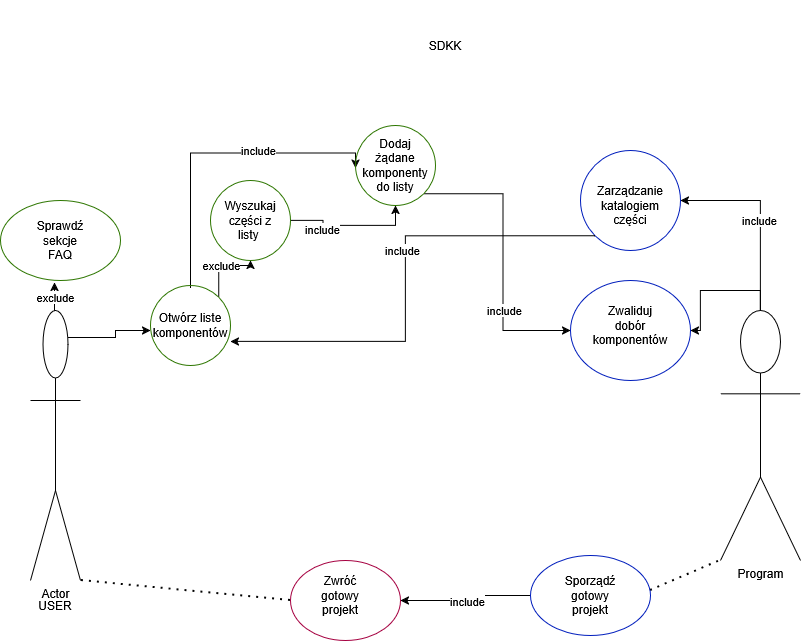

The diagram above was exported from draw.io. Its source (the exported page's mxGraphModel, read from the mxfile embedded in the PNG):
<mxGraphModel dx="1414" dy="1947" grid="1" gridSize="10" guides="1" tooltips="1" connect="1" arrows="1" fold="1" page="1" pageScale="1" pageWidth="827" pageHeight="1169" math="0" shadow="0">
  <root>
    <mxCell id="0" />
    <mxCell id="1" parent="0" />
    <mxCell id="Z59dZEYsjzTz4C8IAEKn-5" parent="1" style="text;html=1;whiteSpace=wrap;strokeColor=none;fillColor=none;align=center;verticalAlign=middle;rounded=0;" value="SDKK" vertex="1">
      <mxGeometry height="90" width="410" x="240" y="-30" as="geometry" />
    </mxCell>
    <mxCell id="aI7Qbv83bSDDYm1byLl1-15" edge="1" parent="1" source="aI7Qbv83bSDDYm1byLl1-2" style="edgeStyle=orthogonalEdgeStyle;rounded=0;orthogonalLoop=1;jettySize=auto;html=1;exitX=0.5;exitY=0;exitDx=0;exitDy=0;exitPerimeter=0;entryX=1;entryY=0.5;entryDx=0;entryDy=0;" target="aI7Qbv83bSDDYm1byLl1-7">
      <mxGeometry relative="1" as="geometry">
        <mxPoint x="760" y="160" as="targetPoint" />
      </mxGeometry>
    </mxCell>
    <mxCell id="NeUtObftJTvgJeEayTSw-9" connectable="0" parent="aI7Qbv83bSDDYm1byLl1-15" style="edgeLabel;html=1;align=center;verticalAlign=middle;resizable=0;points=[];" value="include" vertex="1">
      <mxGeometry relative="1" x="-0.0421" y="2" as="geometry">
        <mxPoint as="offset" />
      </mxGeometry>
    </mxCell>
    <mxCell id="aI7Qbv83bSDDYm1byLl1-16" edge="1" parent="1" source="aI7Qbv83bSDDYm1byLl1-2" style="edgeStyle=orthogonalEdgeStyle;rounded=0;orthogonalLoop=1;jettySize=auto;html=1;exitX=0.5;exitY=0;exitDx=0;exitDy=0;exitPerimeter=0;entryX=1;entryY=0.5;entryDx=0;entryDy=0;" target="aI7Qbv83bSDDYm1byLl1-9">
      <mxGeometry relative="1" as="geometry" />
    </mxCell>
    <mxCell id="aI7Qbv83bSDDYm1byLl1-2" parent="1" style="shape=umlActor;verticalLabelPosition=bottom;verticalAlign=top;html=1;outlineConnect=0;" value="Program" vertex="1">
      <mxGeometry height="250" width="80" x="720" y="280" as="geometry" />
    </mxCell>
    <mxCell id="aI7Qbv83bSDDYm1byLl1-28" edge="1" parent="1" source="aI7Qbv83bSDDYm1byLl1-3" style="edgeStyle=orthogonalEdgeStyle;rounded=0;orthogonalLoop=1;jettySize=auto;html=1;exitX=0.75;exitY=0.1;exitDx=0;exitDy=0;exitPerimeter=0;">
      <mxGeometry relative="1" as="geometry">
        <mxPoint x="150" y="300" as="targetPoint" />
      </mxGeometry>
    </mxCell>
    <mxCell id="aI7Qbv83bSDDYm1byLl1-3" parent="1" style="shape=umlActor;verticalLabelPosition=bottom;verticalAlign=top;html=1;outlineConnect=0;" value="Actor" vertex="1">
      <mxGeometry height="270" width="50" x="30" y="280" as="geometry" />
    </mxCell>
    <mxCell id="aI7Qbv83bSDDYm1byLl1-5" parent="1" style="text;html=1;whiteSpace=wrap;strokeColor=none;fillColor=none;align=center;verticalAlign=middle;rounded=0;" value="USER" vertex="1">
      <mxGeometry height="30" width="60" x="25" y="560" as="geometry" />
    </mxCell>
    <mxCell id="aI7Qbv83bSDDYm1byLl1-7" parent="1" style="ellipse;whiteSpace=wrap;html=1;shapeInside=1;fillColor=none;fontColor=#ffffff;strokeColor=#001DBC;" value="" vertex="1">
      <mxGeometry height="100" width="100" x="580" y="120" as="geometry" />
    </mxCell>
    <mxCell id="aI7Qbv83bSDDYm1byLl1-8" parent="1" style="text;html=1;whiteSpace=wrap;strokeColor=none;fillColor=none;align=center;verticalAlign=middle;rounded=0;" value="Zarządzanie katalogiem części" vertex="1">
      <mxGeometry height="30" width="60" x="600" y="160" as="geometry" />
    </mxCell>
    <mxCell id="aI7Qbv83bSDDYm1byLl1-9" parent="1" style="ellipse;whiteSpace=wrap;html=1;shapeInside=1;fillColor=none;fontColor=#ffffff;strokeColor=#001DBC;" value="" vertex="1">
      <mxGeometry height="100" width="120" x="570" y="250" as="geometry" />
    </mxCell>
    <mxCell id="aI7Qbv83bSDDYm1byLl1-14" parent="1" style="text;html=1;whiteSpace=wrap;strokeColor=none;fillColor=none;align=center;verticalAlign=middle;rounded=0;" value="Zwaliduj dobór komponentów" vertex="1">
      <mxGeometry height="30" width="60" x="600" y="280" as="geometry" />
    </mxCell>
    <mxCell id="aI7Qbv83bSDDYm1byLl1-18" parent="1" style="ellipse;whiteSpace=wrap;html=1;shapeInside=1;fillColor=none;fontColor=#ffffff;strokeColor=#A50040;" value="" vertex="1">
      <mxGeometry height="80" width="110" x="290" y="530" as="geometry" />
    </mxCell>
    <mxCell id="aI7Qbv83bSDDYm1byLl1-19" parent="1" style="text;html=1;whiteSpace=wrap;strokeColor=none;fillColor=none;align=center;verticalAlign=middle;rounded=0;" value="Zwróć gotowy projekt" vertex="1">
      <mxGeometry height="30" width="60" x="310" y="550" as="geometry" />
    </mxCell>
    <mxCell id="aI7Qbv83bSDDYm1byLl1-20" edge="1" parent="1" style="endArrow=none;dashed=1;html=1;dashPattern=1 3;strokeWidth=2;rounded=0;entryX=0;entryY=1;entryDx=0;entryDy=0;entryPerimeter=0;" target="aI7Qbv83bSDDYm1byLl1-2" value="">
      <mxGeometry height="50" relative="1" width="50" as="geometry">
        <mxPoint x="650" y="560" as="sourcePoint" />
        <mxPoint x="560" y="380" as="targetPoint" />
      </mxGeometry>
    </mxCell>
    <mxCell id="aI7Qbv83bSDDYm1byLl1-21" edge="1" parent="1" source="aI7Qbv83bSDDYm1byLl1-18" style="endArrow=none;dashed=1;html=1;dashPattern=1 3;strokeWidth=2;rounded=0;exitX=0;exitY=0.5;exitDx=0;exitDy=0;entryX=1;entryY=1;entryDx=0;entryDy=0;entryPerimeter=0;" target="aI7Qbv83bSDDYm1byLl1-3" value="">
      <mxGeometry height="50" relative="1" width="50" as="geometry">
        <mxPoint x="510" y="430" as="sourcePoint" />
        <mxPoint x="560" y="380" as="targetPoint" />
      </mxGeometry>
    </mxCell>
    <mxCell id="aI7Qbv83bSDDYm1byLl1-22" parent="1" style="ellipse;whiteSpace=wrap;html=1;shapeInside=1;fillColor=none;fontColor=#ffffff;strokeColor=#2D7600;" value="" vertex="1">
      <mxGeometry height="80" width="120" y="170" as="geometry" />
    </mxCell>
    <mxCell id="aI7Qbv83bSDDYm1byLl1-25" parent="1" style="text;html=1;whiteSpace=wrap;strokeColor=none;fillColor=none;align=center;verticalAlign=middle;rounded=0;" value="Sprawdź sekcje FAQ" vertex="1">
      <mxGeometry height="30" width="60" x="30" y="195" as="geometry" />
    </mxCell>
    <mxCell id="aI7Qbv83bSDDYm1byLl1-27" edge="1" parent="1" source="aI7Qbv83bSDDYm1byLl1-3" style="edgeStyle=orthogonalEdgeStyle;rounded=0;orthogonalLoop=1;jettySize=auto;html=1;exitX=0.5;exitY=0;exitDx=0;exitDy=0;exitPerimeter=0;entryX=0.45;entryY=1.025;entryDx=0;entryDy=0;entryPerimeter=0;" target="aI7Qbv83bSDDYm1byLl1-22">
      <mxGeometry relative="1" as="geometry" />
    </mxCell>
    <mxCell id="NeUtObftJTvgJeEayTSw-8" connectable="0" parent="aI7Qbv83bSDDYm1byLl1-27" style="edgeLabel;html=1;align=center;verticalAlign=middle;resizable=0;points=[];" value="exclude" vertex="1">
      <mxGeometry relative="1" x="0.0345" as="geometry">
        <mxPoint as="offset" />
      </mxGeometry>
    </mxCell>
    <mxCell id="aI7Qbv83bSDDYm1byLl1-33" edge="1" parent="1" source="aI7Qbv83bSDDYm1byLl1-29" style="edgeStyle=orthogonalEdgeStyle;rounded=0;orthogonalLoop=1;jettySize=auto;html=1;exitX=1;exitY=0;exitDx=0;exitDy=0;entryX=0.5;entryY=1;entryDx=0;entryDy=0;" target="aI7Qbv83bSDDYm1byLl1-31" value="exclude">
      <mxGeometry relative="1" as="geometry" />
    </mxCell>
    <mxCell id="NeUtObftJTvgJeEayTSw-11" edge="1" parent="1" style="edgeStyle=orthogonalEdgeStyle;rounded=0;orthogonalLoop=1;jettySize=auto;html=1;exitX=0.5;exitY=0;exitDx=0;exitDy=0;entryX=0;entryY=0.5;entryDx=0;entryDy=0;">
      <mxGeometry relative="1" as="geometry">
        <Array as="points">
          <mxPoint x="190" y="122.5" />
          <mxPoint x="355" y="122.5" />
        </Array>
        <mxPoint x="190" y="257.5" as="sourcePoint" />
        <mxPoint x="355" y="137.5" as="targetPoint" />
      </mxGeometry>
    </mxCell>
    <mxCell id="NeUtObftJTvgJeEayTSw-12" connectable="0" parent="NeUtObftJTvgJeEayTSw-11" style="edgeLabel;html=1;align=center;verticalAlign=middle;resizable=0;points=[];" value="include" vertex="1">
      <mxGeometry relative="1" x="0.2825" y="4" as="geometry">
        <mxPoint y="1" as="offset" />
      </mxGeometry>
    </mxCell>
    <mxCell id="aI7Qbv83bSDDYm1byLl1-29" parent="1" style="ellipse;whiteSpace=wrap;html=1;shapeInside=1;fillColor=none;fontColor=#ffffff;strokeColor=#2D7600;" value="" vertex="1">
      <mxGeometry height="80" width="80" x="150" y="255" as="geometry" />
    </mxCell>
    <mxCell id="aI7Qbv83bSDDYm1byLl1-30" parent="1" style="text;html=1;whiteSpace=wrap;strokeColor=none;fillColor=none;align=center;verticalAlign=middle;rounded=0;" value="Otwórz liste komponentów" vertex="1">
      <mxGeometry height="30" width="60" x="160" y="280" as="geometry" />
    </mxCell>
    <mxCell id="aI7Qbv83bSDDYm1byLl1-36" edge="1" parent="1" source="aI7Qbv83bSDDYm1byLl1-31" style="edgeStyle=orthogonalEdgeStyle;rounded=0;orthogonalLoop=1;jettySize=auto;html=1;exitX=1;exitY=0.5;exitDx=0;exitDy=0;entryX=0.5;entryY=1;entryDx=0;entryDy=0;" target="aI7Qbv83bSDDYm1byLl1-35">
      <mxGeometry relative="1" as="geometry" />
    </mxCell>
    <mxCell id="NeUtObftJTvgJeEayTSw-5" connectable="0" parent="aI7Qbv83bSDDYm1byLl1-36" style="edgeLabel;html=1;align=center;verticalAlign=middle;resizable=0;points=[];" value="include" vertex="1">
      <mxGeometry relative="1" x="-0.4231" y="-3" as="geometry">
        <mxPoint x="2" y="4" as="offset" />
      </mxGeometry>
    </mxCell>
    <mxCell id="aI7Qbv83bSDDYm1byLl1-31" parent="1" style="ellipse;whiteSpace=wrap;html=1;shapeInside=1;aspect=fixed;fillColor=none;fontColor=#ffffff;strokeColor=#2D7600;" value="" vertex="1">
      <mxGeometry height="80" width="80" x="210" y="150" as="geometry" />
    </mxCell>
    <mxCell id="aI7Qbv83bSDDYm1byLl1-32" parent="1" style="text;html=1;whiteSpace=wrap;strokeColor=none;fillColor=none;align=center;verticalAlign=middle;rounded=0;" value="Dodaj żądane komponenty do listy" vertex="1">
      <mxGeometry height="30" width="70" x="360" y="120" as="geometry" />
    </mxCell>
    <mxCell id="aI7Qbv83bSDDYm1byLl1-34" parent="1" style="text;html=1;whiteSpace=wrap;strokeColor=none;fillColor=none;align=center;verticalAlign=middle;rounded=0;" value="Wyszukaj części z listy&amp;nbsp;" vertex="1">
      <mxGeometry height="30" width="60" x="220" y="175" as="geometry" />
    </mxCell>
    <mxCell id="aI7Qbv83bSDDYm1byLl1-41" edge="1" parent="1" source="aI7Qbv83bSDDYm1byLl1-35" style="edgeStyle=orthogonalEdgeStyle;rounded=0;orthogonalLoop=1;jettySize=auto;html=1;exitX=1;exitY=1;exitDx=0;exitDy=0;entryX=0;entryY=0.5;entryDx=0;entryDy=0;" target="aI7Qbv83bSDDYm1byLl1-9">
      <mxGeometry relative="1" as="geometry" />
    </mxCell>
    <mxCell id="NeUtObftJTvgJeEayTSw-6" connectable="0" parent="aI7Qbv83bSDDYm1byLl1-41" style="edgeLabel;html=1;align=center;verticalAlign=middle;resizable=0;points=[];" value="include" vertex="1">
      <mxGeometry relative="1" x="0.3755" as="geometry">
        <mxPoint x="1" as="offset" />
      </mxGeometry>
    </mxCell>
    <mxCell id="aI7Qbv83bSDDYm1byLl1-35" parent="1" style="ellipse;whiteSpace=wrap;html=1;shapeInside=1;aspect=fixed;fillColor=none;fontColor=#ffffff;strokeColor=#2D7600;" value="" vertex="1">
      <mxGeometry height="80" width="80" x="355" y="95" as="geometry" />
    </mxCell>
    <mxCell id="aI7Qbv83bSDDYm1byLl1-39" edge="1" parent="1" source="aI7Qbv83bSDDYm1byLl1-37" style="edgeStyle=orthogonalEdgeStyle;rounded=0;orthogonalLoop=1;jettySize=auto;html=1;exitX=0;exitY=0.5;exitDx=0;exitDy=0;entryX=1;entryY=0.5;entryDx=0;entryDy=0;" target="aI7Qbv83bSDDYm1byLl1-18">
      <mxGeometry relative="1" as="geometry" />
    </mxCell>
    <mxCell id="NeUtObftJTvgJeEayTSw-7" connectable="0" parent="aI7Qbv83bSDDYm1byLl1-39" style="edgeLabel;html=1;align=center;verticalAlign=middle;resizable=0;points=[];" value="include" vertex="1">
      <mxGeometry relative="1" x="0.037" y="-1" as="geometry">
        <mxPoint x="1" y="1" as="offset" />
      </mxGeometry>
    </mxCell>
    <mxCell id="aI7Qbv83bSDDYm1byLl1-37" parent="1" style="ellipse;whiteSpace=wrap;html=1;shapeInside=1;fillColor=none;fontColor=#ffffff;strokeColor=#001DBC;" value="" vertex="1">
      <mxGeometry height="80" width="120" x="530" y="525" as="geometry" />
    </mxCell>
    <mxCell id="aI7Qbv83bSDDYm1byLl1-38" parent="1" style="text;html=1;whiteSpace=wrap;strokeColor=none;fillColor=none;align=center;verticalAlign=middle;rounded=0;" value="&lt;div&gt;Sporządź&lt;/div&gt;&lt;div&gt;gotowy projekt&lt;/div&gt;" vertex="1">
      <mxGeometry height="30" width="60" x="560" y="550" as="geometry" />
    </mxCell>
    <mxCell id="aI7Qbv83bSDDYm1byLl1-40" edge="1" parent="1" source="aI7Qbv83bSDDYm1byLl1-7" style="edgeStyle=orthogonalEdgeStyle;rounded=0;orthogonalLoop=1;jettySize=auto;html=1;exitX=0;exitY=1;exitDx=0;exitDy=0;entryX=1;entryY=0.7;entryDx=0;entryDy=0;entryPerimeter=0;" target="aI7Qbv83bSDDYm1byLl1-29">
      <mxGeometry relative="1" as="geometry" />
    </mxCell>
    <mxCell id="NeUtObftJTvgJeEayTSw-10" connectable="0" parent="aI7Qbv83bSDDYm1byLl1-40" style="edgeLabel;html=1;align=center;verticalAlign=middle;resizable=0;points=[];" value="include" vertex="1">
      <mxGeometry relative="1" x="-0.1313" y="-4" as="geometry">
        <mxPoint as="offset" />
      </mxGeometry>
    </mxCell>
  </root>
</mxGraphModel>